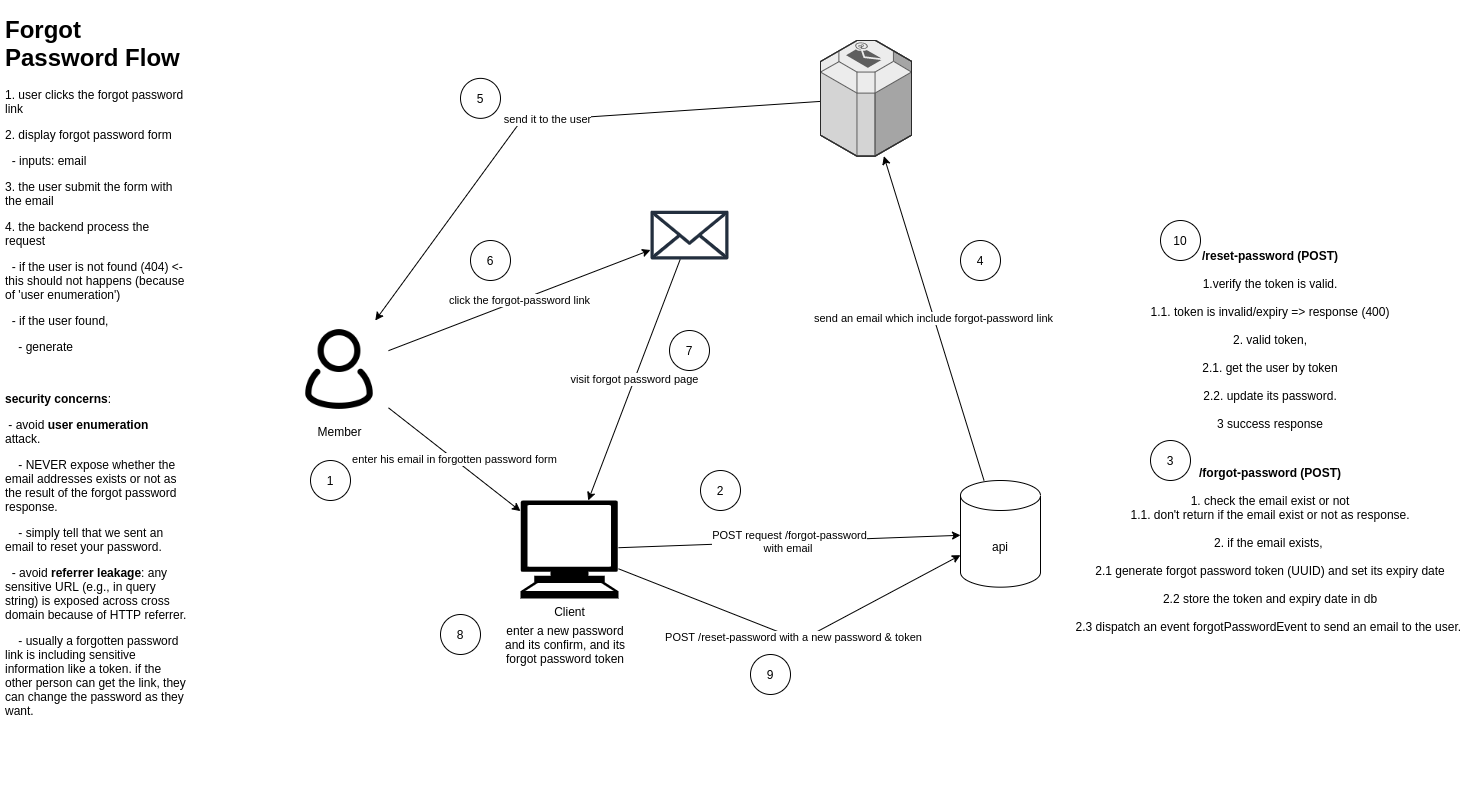

The diagram above was exported from draw.io. Its source (the exported page's mxGraphModel, read from the mxfile embedded in the PNG):
<mxGraphModel dx="1355" dy="1874" grid="1" gridSize="10" guides="1" tooltips="1" connect="1" arrows="1" fold="1" page="1" pageScale="1" pageWidth="850" pageHeight="1100" background="#FFFFFF" math="0" shadow="0">
  <root>
    <mxCell id="0" />
    <mxCell id="1" parent="0" />
    <mxCell id="AHB1wCRmLIiFU4eODSn_-8" value="enter his email in forgotten password form" style="rounded=0;orthogonalLoop=1;jettySize=auto;html=1;" parent="1" source="AHB1wCRmLIiFU4eODSn_-1" target="AHB1wCRmLIiFU4eODSn_-2" edge="1">
      <mxGeometry relative="1" as="geometry" />
    </mxCell>
    <mxCell id="AHB1wCRmLIiFU4eODSn_-15" value="click the forgot-password link" style="edgeStyle=none;rounded=0;orthogonalLoop=1;jettySize=auto;html=1;" parent="1" source="AHB1wCRmLIiFU4eODSn_-1" target="AHB1wCRmLIiFU4eODSn_-5" edge="1">
      <mxGeometry relative="1" as="geometry" />
    </mxCell>
    <mxCell id="AHB1wCRmLIiFU4eODSn_-1" value="Member" style="shape=image;html=1;verticalAlign=top;verticalLabelPosition=bottom;labelBackgroundColor=#ffffff;imageAspect=0;aspect=fixed;image=https://cdn0.iconfinder.com/data/icons/eon-social-media-contact-info-2/32/user_people_person_users_man-128.png" parent="1" vertex="1">
      <mxGeometry x="320" y="150" width="98" height="98" as="geometry" />
    </mxCell>
    <mxCell id="AHB1wCRmLIiFU4eODSn_-9" value="POST request /forgot-password&lt;br&gt;with email&amp;nbsp;" style="edgeStyle=none;rounded=0;orthogonalLoop=1;jettySize=auto;html=1;" parent="1" source="AHB1wCRmLIiFU4eODSn_-2" target="AHB1wCRmLIiFU4eODSn_-7" edge="1">
      <mxGeometry relative="1" as="geometry" />
    </mxCell>
    <mxCell id="AHB1wCRmLIiFU4eODSn_-18" value="POST /reset-password with a new password &amp;amp; token" style="edgeStyle=none;rounded=0;orthogonalLoop=1;jettySize=auto;html=1;" parent="1" source="AHB1wCRmLIiFU4eODSn_-2" target="AHB1wCRmLIiFU4eODSn_-7" edge="1">
      <mxGeometry relative="1" as="geometry">
        <Array as="points">
          <mxPoint x="830" y="470" />
        </Array>
      </mxGeometry>
    </mxCell>
    <mxCell id="AHB1wCRmLIiFU4eODSn_-2" value="Client" style="shape=mxgraph.signs.tech.computer;html=1;pointerEvents=1;fillColor=#000000;strokeColor=none;verticalLabelPosition=bottom;verticalAlign=top;align=center;" parent="1" vertex="1">
      <mxGeometry x="550" y="330" width="98" height="98" as="geometry" />
    </mxCell>
    <mxCell id="AHB1wCRmLIiFU4eODSn_-13" value="send it to the user" style="edgeStyle=none;rounded=0;orthogonalLoop=1;jettySize=auto;html=1;" parent="1" source="AHB1wCRmLIiFU4eODSn_-4" target="AHB1wCRmLIiFU4eODSn_-1" edge="1">
      <mxGeometry relative="1" as="geometry">
        <Array as="points">
          <mxPoint x="550" y="-49" />
        </Array>
      </mxGeometry>
    </mxCell>
    <mxCell id="AHB1wCRmLIiFU4eODSn_-4" value="" style="verticalLabelPosition=bottom;html=1;verticalAlign=top;strokeWidth=1;align=center;outlineConnect=0;dashed=0;outlineConnect=0;shape=mxgraph.aws3d.email_service;fillColor=#ECECEC;strokeColor=#5E5E5E;aspect=fixed;" parent="1" vertex="1">
      <mxGeometry x="850" y="-130" width="91" height="115.71" as="geometry" />
    </mxCell>
    <mxCell id="AHB1wCRmLIiFU4eODSn_-16" value="visit forgot password page" style="edgeStyle=none;rounded=0;orthogonalLoop=1;jettySize=auto;html=1;" parent="1" source="AHB1wCRmLIiFU4eODSn_-5" target="AHB1wCRmLIiFU4eODSn_-2" edge="1">
      <mxGeometry relative="1" as="geometry" />
    </mxCell>
    <mxCell id="AHB1wCRmLIiFU4eODSn_-5" value="" style="outlineConnect=0;fontColor=#232F3E;gradientColor=none;fillColor=#232F3E;strokeColor=none;dashed=0;verticalLabelPosition=bottom;verticalAlign=top;align=center;html=1;fontSize=12;fontStyle=0;aspect=fixed;pointerEvents=1;shape=mxgraph.aws4.email_2;" parent="1" vertex="1">
      <mxGeometry x="680" y="40" width="78" height="49" as="geometry" />
    </mxCell>
    <mxCell id="AHB1wCRmLIiFU4eODSn_-6" value="&lt;h1&gt;Forgot Password Flow&lt;/h1&gt;&lt;p&gt;1. user clicks the forgot password link&lt;/p&gt;&lt;p&gt;2. display forgot password form&lt;/p&gt;&lt;p&gt;&amp;nbsp; - inputs: email&lt;/p&gt;&lt;p&gt;3. the user submit the form with the email&lt;/p&gt;&lt;p&gt;4. the backend process the request&lt;/p&gt;&lt;p&gt;&amp;nbsp; - if the user is not found (404) &amp;lt;- this should not happens (because of 'user enumeration')&lt;/p&gt;&lt;p&gt;&amp;nbsp; - if the user found,&amp;nbsp;&lt;/p&gt;&lt;p&gt;&amp;nbsp; &amp;nbsp; - generate&amp;nbsp;&lt;/p&gt;&lt;p&gt;&lt;br&gt;&lt;/p&gt;&lt;p&gt;&lt;b&gt;security concerns&lt;/b&gt;:&lt;/p&gt;&lt;p&gt;&amp;nbsp;- avoid &lt;b&gt;user enumeration&lt;/b&gt; attack.&lt;/p&gt;&lt;p&gt;&amp;nbsp; &amp;nbsp; - NEVER expose whether the email addresses exists or not as the result of the forgot password response.&lt;/p&gt;&lt;p&gt;&amp;nbsp; &amp;nbsp; - simply tell that we sent an email to reset your password.&lt;/p&gt;&lt;p&gt;&amp;nbsp; - avoid &lt;b&gt;referrer leakage&lt;/b&gt;: any sensitive URL (e.g., in query string) is exposed across cross domain because of HTTP referrer.&lt;/p&gt;&lt;p&gt;&amp;nbsp; &amp;nbsp; - usually a forgotten password link is including sensitive information like a token. if the other person can get the link, they can change the password as they want.&lt;/p&gt;&lt;p&gt;&lt;br&gt;&lt;/p&gt;" style="text;html=1;strokeColor=none;fillColor=none;spacing=5;spacingTop=-20;whiteSpace=wrap;overflow=hidden;rounded=0;" parent="1" vertex="1">
      <mxGeometry x="30" y="-160" width="190" height="790" as="geometry" />
    </mxCell>
    <mxCell id="AHB1wCRmLIiFU4eODSn_-10" value="send an email which include forgot-password link" style="edgeStyle=none;rounded=0;orthogonalLoop=1;jettySize=auto;html=1;" parent="1" source="AHB1wCRmLIiFU4eODSn_-7" target="AHB1wCRmLIiFU4eODSn_-4" edge="1">
      <mxGeometry relative="1" as="geometry" />
    </mxCell>
    <mxCell id="AHB1wCRmLIiFU4eODSn_-7" value="api" style="shape=cylinder3;whiteSpace=wrap;html=1;boundedLbl=1;backgroundOutline=1;size=15;" parent="1" vertex="1">
      <mxGeometry x="990" y="310.00000000000006" width="80" height="106.67" as="geometry" />
    </mxCell>
    <mxCell id="AHB1wCRmLIiFU4eODSn_-11" value="&lt;b&gt;/forgot-password (POST)&lt;/b&gt;&lt;br&gt;&lt;br&gt;1. check the email exist or not&lt;br&gt;1.1. don't return if the email exist or not as response.&lt;br&gt;&lt;br&gt;2. if the email exists,&amp;nbsp;&lt;br&gt;&lt;br&gt;2.1 generate forgot password token (UUID) and set its expiry date&lt;br&gt;&lt;br&gt;2.2 store the token and expiry date in db&lt;br&gt;&lt;br&gt;2.3 dispatch an event forgotPasswordEvent to send an email to the user.&amp;nbsp;" style="text;html=1;strokeColor=none;fillColor=none;align=center;verticalAlign=middle;whiteSpace=wrap;rounded=0;" parent="1" vertex="1">
      <mxGeometry x="1090" y="274" width="420" height="210" as="geometry" />
    </mxCell>
    <mxCell id="AHB1wCRmLIiFU4eODSn_-12" value="&lt;b&gt;/reset-password (POST)&lt;/b&gt;&lt;br&gt;&lt;br&gt;1.verify the token is valid.&lt;br&gt;&lt;br&gt;1.1. token is invalid/expiry =&amp;gt; response (400)&lt;br&gt;&lt;br&gt;2. valid token,&lt;br&gt;&lt;br&gt;2.1. get the user by token&lt;br&gt;&lt;br&gt;2.2. update its password.&lt;br&gt;&lt;br&gt;3 success response" style="text;html=1;strokeColor=none;fillColor=none;align=center;verticalAlign=middle;whiteSpace=wrap;rounded=0;" parent="1" vertex="1">
      <mxGeometry x="1090" y="64" width="420" height="210" as="geometry" />
    </mxCell>
    <mxCell id="AHB1wCRmLIiFU4eODSn_-17" value="enter a new password and its confirm, and its forgot password token" style="text;html=1;strokeColor=none;fillColor=none;align=center;verticalAlign=middle;whiteSpace=wrap;rounded=0;" parent="1" vertex="1">
      <mxGeometry x="530" y="464" width="130" height="20" as="geometry" />
    </mxCell>
    <mxCell id="AHB1wCRmLIiFU4eODSn_-19" value="1" style="ellipse;whiteSpace=wrap;html=1;aspect=fixed;" parent="1" vertex="1">
      <mxGeometry x="340" y="290" width="40" height="40" as="geometry" />
    </mxCell>
    <mxCell id="AHB1wCRmLIiFU4eODSn_-21" value="2" style="ellipse;whiteSpace=wrap;html=1;aspect=fixed;" parent="1" vertex="1">
      <mxGeometry x="730" y="300" width="40" height="40" as="geometry" />
    </mxCell>
    <mxCell id="AHB1wCRmLIiFU4eODSn_-22" value="3" style="ellipse;whiteSpace=wrap;html=1;aspect=fixed;" parent="1" vertex="1">
      <mxGeometry x="1180" y="270" width="40" height="40" as="geometry" />
    </mxCell>
    <mxCell id="AHB1wCRmLIiFU4eODSn_-23" value="4" style="ellipse;whiteSpace=wrap;html=1;aspect=fixed;" parent="1" vertex="1">
      <mxGeometry x="990" y="70" width="40" height="40" as="geometry" />
    </mxCell>
    <mxCell id="AHB1wCRmLIiFU4eODSn_-24" value="5" style="ellipse;whiteSpace=wrap;html=1;aspect=fixed;" parent="1" vertex="1">
      <mxGeometry x="490" y="-92.13999999999999" width="40" height="40" as="geometry" />
    </mxCell>
    <mxCell id="AHB1wCRmLIiFU4eODSn_-25" value="6" style="ellipse;whiteSpace=wrap;html=1;aspect=fixed;" parent="1" vertex="1">
      <mxGeometry x="500" y="70" width="40" height="40" as="geometry" />
    </mxCell>
    <mxCell id="AHB1wCRmLIiFU4eODSn_-26" value="7" style="ellipse;whiteSpace=wrap;html=1;aspect=fixed;" parent="1" vertex="1">
      <mxGeometry x="699" y="160" width="40" height="40" as="geometry" />
    </mxCell>
    <mxCell id="AHB1wCRmLIiFU4eODSn_-27" value="8" style="ellipse;whiteSpace=wrap;html=1;aspect=fixed;" parent="1" vertex="1">
      <mxGeometry x="470" y="444" width="40" height="40" as="geometry" />
    </mxCell>
    <mxCell id="AHB1wCRmLIiFU4eODSn_-28" value="9" style="ellipse;whiteSpace=wrap;html=1;aspect=fixed;" parent="1" vertex="1">
      <mxGeometry x="780" y="484" width="40" height="40" as="geometry" />
    </mxCell>
    <mxCell id="AHB1wCRmLIiFU4eODSn_-29" value="10" style="ellipse;whiteSpace=wrap;html=1;aspect=fixed;" parent="1" vertex="1">
      <mxGeometry x="1190" y="50" width="40" height="40" as="geometry" />
    </mxCell>
  </root>
</mxGraphModel>